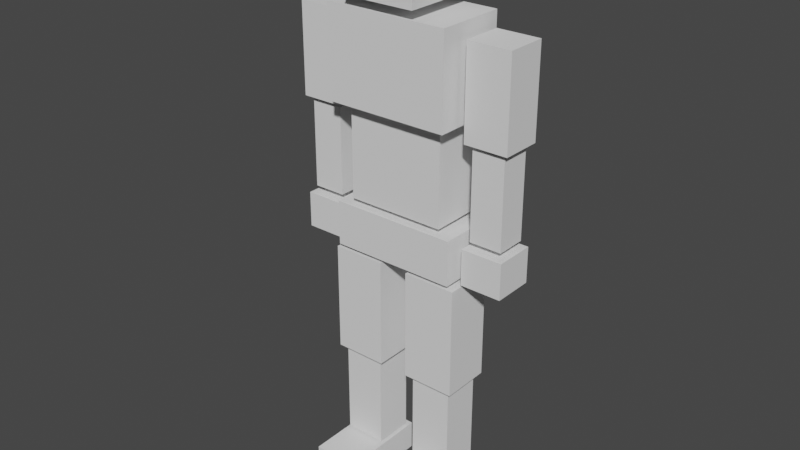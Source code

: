 # Source: Player.blend  (saved by Blender 2.91.10; exported with 4.5.12 LTS)
import bpy
from mathutils import Matrix  # noqa: F401  (used for matrix-valued properties, if any)

bpy.ops.wm.read_factory_settings(use_empty=True)
scene = bpy.context.scene
scene.name = 'Scene'

# ---- collections
col_collection = bpy.data.collections.new('Collection'); scene.collection.children.link(col_collection)

# ---- world
world_world = bpy.data.worlds.new('World'); scene.world = world_world
world_world.use_nodes = True; world_world.node_tree.nodes.clear()
_N = world_world.node_tree.nodes; _L = world_world.node_tree.links
n0 = _N.new('ShaderNodeOutputWorld'); n0.name = 'World Output'; n0.location = (300, 300)
n1 = _N.new('ShaderNodeBackground'); n1.name = 'Background'; n1.location = (10, 300)
n1.inputs[0].default_value = (0.05088, 0.05088, 0.05088, 1.0)
_L.new(n1.outputs[0], n0.inputs[0])
n0.is_active_output = True
world_world.color = (0.05088, 0.05088, 0.05088)
world_world.use_sun_shadow = False
world_world.sun_shadow_jitter_overblur = 0.0

# ---- meshes
me_cube_013 = bpy.data.meshes.new('Cube.013')
me_cube_013.from_pydata([(-0.3, 0.2395, 4.065), (-0.3, 0.2395, 4.665), (0.3, 0.2395, 4.065), (0.3, 0.2395, 4.665), (-0.3, -0.3605, 4.065), (-0.3, -0.3605, 4.665), (0.3, -0.3605, 4.065), (0.3, -0.3605, 4.665), (0.1495, 0.2177, -0.03414), (0.1495, 0.2177, 0.2181), (0.5392, 0.2177, -0.03414), (0.5392, 0.2177, 0.2181), (0.1495, -0.5353, -0.03414), (0.1495, -0.5353, 0.2181), (0.5392, -0.5353, -0.03414), (0.5392, -0.5353, 0.2181), (0.1697, 0.163, 0.2382), (0.1697, 0.163, 1.048), (0.5189, 0.163, 0.2382), (0.5189, 0.163, 1.048), (0.1697, -0.163, 0.2382), (0.1697, -0.163, 1.048), (0.5189, -0.163, 0.2382), (0.5189, -0.163, 1.048), (0.1237, 0.2059, 1.059), (0.1237, 0.2059, 1.98), (0.5649, 0.2059, 1.059), (0.5649, 0.2059, 1.98), (0.1237, -0.2059, 1.059), (0.1237, -0.2059, 1.98), (0.5649, -0.2059, 1.059), (0.5649, -0.2059, 1.98), (-0.5267, 0.2674, 2.021), (-0.5267, 0.2674, 2.392), (0.5267, 0.2674, 2.021), (0.5267, 0.2674, 2.392), (-0.5267, -0.2203, 2.021), (-0.5267, -0.2203, 2.392), (0.5267, -0.2203, 2.021), (0.5267, -0.2203, 2.392), (-0.411, 0.2674, 2.437), (-0.411, 0.2674, 3.18), (0.411, 0.2674, 2.437), (0.411, 0.2674, 3.18), (-0.411, -0.1818, 2.437), (-0.411, -0.1818, 3.18), (0.411, -0.1818, 2.437), (0.411, -0.1818, 3.18), (-0.515, 0.2952, 3.231), (-0.515, 0.2952, 3.974), (0.515, 0.2952, 3.231), (0.515, 0.2952, 3.974), (-0.515, -0.2952, 3.231), (-0.515, -0.2952, 3.974), (0.515, -0.2952, 3.231), (0.515, -0.2952, 3.974), (0.5721, 0.2143, 3.125), (0.5721, 0.2143, 3.87), (0.9339, 0.2143, 3.125), (0.9339, 0.2143, 3.87), (0.5721, -0.1234, 3.125), (0.5721, -0.1234, 3.87), (0.9339, -0.1234, 3.125), (0.9339, -0.1234, 3.87), (0.6179, 0.1715, 2.364), (0.6179, 0.1715, 3.088), (0.8881, 0.1715, 2.364), (0.8881, 0.1715, 3.088), (0.6179, -0.08058, 2.364), (0.6179, -0.08058, 3.088), (0.8881, -0.08058, 2.364), (0.8881, -0.08058, 3.088), (0.5799, 0.2154, 2.012), (0.5799, 0.2154, 2.31), (0.9262, 0.2154, 2.012), (0.9262, 0.2154, 2.31), (0.5799, -0.1245, 2.012), (0.5799, -0.1245, 2.31), (0.9262, -0.1245, 2.012), (0.9262, -0.1245, 2.31), (-0.1495, 0.2177, -0.03414), (-0.1495, 0.2177, 0.2181), (-0.5392, 0.2177, -0.03414), (-0.5392, 0.2177, 0.2181), (-0.1495, -0.5353, -0.03414), (-0.1495, -0.5353, 0.2181), (-0.5392, -0.5353, -0.03414), (-0.5392, -0.5353, 0.2181), (-0.1697, 0.163, 0.2382), (-0.1697, 0.163, 1.048), (-0.5189, 0.163, 0.2382), (-0.5189, 0.163, 1.048), (-0.1697, -0.163, 0.2382), (-0.1697, -0.163, 1.048), (-0.5189, -0.163, 0.2382), (-0.5189, -0.163, 1.048), (-0.1237, 0.2059, 1.059), (-0.1237, 0.2059, 1.98), (-0.5649, 0.2059, 1.059), (-0.5649, 0.2059, 1.98), (-0.1237, -0.2059, 1.059), (-0.1237, -0.2059, 1.98), (-0.5649, -0.2059, 1.059), (-0.5649, -0.2059, 1.98), (-0.5721, 0.2143, 3.125), (-0.5721, 0.2143, 3.87), (-0.9339, 0.2143, 3.125), (-0.9339, 0.2143, 3.87), (-0.5721, -0.1234, 3.125), (-0.5721, -0.1234, 3.87), (-0.9339, -0.1234, 3.125), (-0.9339, -0.1234, 3.87), (-0.6179, 0.1715, 2.364), (-0.6179, 0.1715, 3.088), (-0.8881, 0.1715, 2.364), (-0.8881, 0.1715, 3.088), (-0.6179, -0.08058, 2.364), (-0.6179, -0.08058, 3.088), (-0.8881, -0.08058, 2.364), (-0.8881, -0.08058, 3.088), (-0.5799, 0.2154, 2.012), (-0.5799, 0.2154, 2.31), (-0.9262, 0.2154, 2.012), (-0.9262, 0.2154, 2.31), (-0.5799, -0.1245, 2.012), (-0.5799, -0.1245, 2.31), (-0.9262, -0.1245, 2.012), (-0.9262, -0.1245, 2.31)], [], [(0, 1, 3, 2), (2, 3, 7, 6), (6, 7, 5, 4), (4, 5, 1, 0), (2, 6, 4, 0), (7, 3, 1, 5), (8, 9, 11, 10), (10, 11, 15, 14), (14, 15, 13, 12), (12, 13, 9, 8), (10, 14, 12, 8), (15, 11, 9, 13), (16, 17, 19, 18), (18, 19, 23, 22), (22, 23, 21, 20), (20, 21, 17, 16), (18, 22, 20, 16), (23, 19, 17, 21), (24, 25, 27, 26), (26, 27, 31, 30), (30, 31, 29, 28), (28, 29, 25, 24), (26, 30, 28, 24), (31, 27, 25, 29), (32, 33, 35, 34), (34, 35, 39, 38), (38, 39, 37, 36), (36, 37, 33, 32), (34, 38, 36, 32), (39, 35, 33, 37), (40, 41, 43, 42), (42, 43, 47, 46), (46, 47, 45, 44), (44, 45, 41, 40), (42, 46, 44, 40), (47, 43, 41, 45), (48, 49, 51, 50), (50, 51, 55, 54), (54, 55, 53, 52), (52, 53, 49, 48), (50, 54, 52, 48), (55, 51, 49, 53), (56, 57, 59, 58), (58, 59, 63, 62), (62, 63, 61, 60), (60, 61, 57, 56), (58, 62, 60, 56), (63, 59, 57, 61), (64, 65, 67, 66), (66, 67, 71, 70), (70, 71, 69, 68), (68, 69, 65, 64), (66, 70, 68, 64), (71, 67, 65, 69), (72, 73, 75, 74), (74, 75, 79, 78), (78, 79, 77, 76), (76, 77, 73, 72), (74, 78, 76, 72), (79, 75, 73, 77), (80, 82, 83, 81), (82, 86, 87, 83), (86, 84, 85, 87), (84, 80, 81, 85), (82, 80, 84, 86), (87, 85, 81, 83), (88, 90, 91, 89), (90, 94, 95, 91), (94, 92, 93, 95), (92, 88, 89, 93), (90, 88, 92, 94), (95, 93, 89, 91), (96, 98, 99, 97), (98, 102, 103, 99), (102, 100, 101, 103), (100, 96, 97, 101), (98, 96, 100, 102), (103, 101, 97, 99), (104, 106, 107, 105), (106, 110, 111, 107), (110, 108, 109, 111), (108, 104, 105, 109), (106, 104, 108, 110), (111, 109, 105, 107), (112, 114, 115, 113), (114, 118, 119, 115), (118, 116, 117, 119), (116, 112, 113, 117), (114, 112, 116, 118), (119, 117, 113, 115), (120, 122, 123, 121), (122, 126, 127, 123), (126, 124, 125, 127), (124, 120, 121, 125), (122, 120, 124, 126), (127, 125, 121, 123)])
_uv = me_cube_013.uv_layers.new(name='UVMap')
_uv.uv.foreach_set('vector', [0.375, 0.0, 0.625, 0.0, 0.625, 0.25, 0.375, 0.25, 0.375, 0.25, 0.625, 0.25, 0.625, 0.5, 0.375, 0.5, 0.375, 0.5, 0.625, 0.5, 0.625, 0.75, 0.375, 0.75, 0.375, 0.75, 0.625, 0.75, 0.625, 1.0, 0.375, 1.0, 0.125, 0.5, 0.375, 0.5, 0.375, 0.75, 0.125, 0.75, 0.625, 0.5, 0.875, 0.5, 0.875, 0.75, 0.625, 0.75, 0.375, 0.0, 0.625, 0.0, 0.625, 0.25, 0.375, 0.25, 0.375, 0.25, 0.625, 0.25, 0.625, 0.5, 0.375, 0.5, 0.375, 0.5, 0.625, 0.5, 0.625, 0.75, 0.375, 0.75, 0.375, 0.75, 0.625, 0.75, 0.625, 1.0, 0.375, 1.0, 0.125, 0.5, 0.375, 0.5, 0.375, 0.75, 0.125, 0.75, 0.625, 0.5, 0.875, 0.5, 0.875, 0.75, 0.625, 0.75, 0.375, 0.0, 0.625, 0.0, 0.625, 0.25, 0.375, 0.25, 0.375, 0.25, 0.625, 0.25, 0.625, 0.5, 0.375, 0.5, 0.375, 0.5, 0.625, 0.5, 0.625, 0.75, 0.375, 0.75, 0.375, 0.75, 0.625, 0.75, 0.625, 1.0, 0.375, 1.0, 0.125, 0.5, 0.375, 0.5, 0.375, 0.75, 0.125, 0.75, 0.625, 0.5, 0.875, 0.5, 0.875, 0.75, 0.625, 0.75, 0.375, 0.0, 0.625, 0.0, 0.625, 0.25, 0.375, 0.25, 0.375, 0.25, 0.625, 0.25, 0.625, 0.5, 0.375, 0.5, 0.375, 0.5, 0.625, 0.5, 0.625, 0.75, 0.375, 0.75, 0.375, 0.75, 0.625, 0.75, 0.625, 1.0, 0.375, 1.0, 0.125, 0.5, 0.375, 0.5, 0.375, 0.75, 0.125, 0.75, 0.625, 0.5, 0.875, 0.5, 0.875, 0.75, 0.625, 0.75, 0.375, 0.0, 0.625, 0.0, 0.625, 0.25, 0.375, 0.25, 0.375, 0.25, 0.625, 0.25, 0.625, 0.5, 0.375, 0.5, 0.375, 0.5, 0.625, 0.5, 0.625, 0.75, 0.375, 0.75, 0.375, 0.75, 0.625, 0.75, 0.625, 1.0, 0.375, 1.0, 0.125, 0.5, 0.375, 0.5, 0.375, 0.75, 0.125, 0.75, 0.625, 0.5, 0.875, 0.5, 0.875, 0.75, 0.625, 0.75, 0.375, 0.0, 0.625, 0.0, 0.625, 0.25, 0.375, 0.25, 0.375, 0.25, 0.625, 0.25, 0.625, 0.5, 0.375, 0.5, 0.375, 0.5, 0.625, 0.5, 0.625, 0.75, 0.375, 0.75, 0.375, 0.75, 0.625, 0.75, 0.625, 1.0, 0.375, 1.0, 0.125, 0.5, 0.375, 0.5, 0.375, 0.75, 0.125, 0.75, 0.625, 0.5, 0.875, 0.5, 0.875, 0.75, 0.625, 0.75, 0.375, 0.0, 0.625, 0.0, 0.625, 0.25, 0.375, 0.25, 0.375, 0.25, 0.625, 0.25, 0.625, 0.5, 0.375, 0.5, 0.375, 0.5, 0.625, 0.5, 0.625, 0.75, 0.375, 0.75, 0.375, 0.75, 0.625, 0.75, 0.625, 1.0, 0.375, 1.0, 0.125, 0.5, 0.375, 0.5, 0.375, 0.75, 0.125, 0.75, 0.625, 0.5, 0.875, 0.5, 0.875, 0.75, 0.625, 0.75, 0.375, 0.0, 0.625, 0.0, 0.625, 0.25, 0.375, 0.25, 0.375, 0.25, 0.625, 0.25, 0.625, 0.5, 0.375, 0.5, 0.375, 0.5, 0.625, 0.5, 0.625, 0.75, 0.375, 0.75, 0.375, 0.75, 0.625, 0.75, 0.625, 1.0, 0.375, 1.0, 0.125, 0.5, 0.375, 0.5, 0.375, 0.75, 0.125, 0.75, 0.625, 0.5, 0.875, 0.5, 0.875, 0.75, 0.625, 0.75, 0.375, 0.0, 0.625, 0.0, 0.625, 0.25, 0.375, 0.25, 0.375, 0.25, 0.625, 0.25, 0.625, 0.5, 0.375, 0.5, 0.375, 0.5, 0.625, 0.5, 0.625, 0.75, 0.375, 0.75, 0.375, 0.75, 0.625, 0.75, 0.625, 1.0, 0.375, 1.0, 0.125, 0.5, 0.375, 0.5, 0.375, 0.75, 0.125, 0.75, 0.625, 0.5, 0.875, 0.5, 0.875, 0.75, 0.625, 0.75, 0.375, 0.0, 0.625, 0.0, 0.625, 0.25, 0.375, 0.25, 0.375, 0.25, 0.625, 0.25, 0.625, 0.5, 0.375, 0.5, 0.375, 0.5, 0.625, 0.5, 0.625, 0.75, 0.375, 0.75, 0.375, 0.75, 0.625, 0.75, 0.625, 1.0, 0.375, 1.0, 0.125, 0.5, 0.375, 0.5, 0.375, 0.75, 0.125, 0.75, 0.625, 0.5, 0.875, 0.5, 0.875, 0.75, 0.625, 0.75, 0.375, 0.0, 0.375, 0.25, 0.625, 0.25, 0.625, 0.0, 0.375, 0.25, 0.375, 0.5, 0.625, 0.5, 0.625, 0.25, 0.375, 0.5, 0.375, 0.75, 0.625, 0.75, 0.625, 0.5, 0.375, 0.75, 0.375, 1.0, 0.625, 1.0, 0.625, 0.75, 0.125, 0.5, 0.125, 0.75, 0.375, 0.75, 0.375, 0.5, 0.625, 0.5, 0.625, 0.75, 0.875, 0.75, 0.875, 0.5, 0.375, 0.0, 0.375, 0.25, 0.625, 0.25, 0.625, 0.0, 0.375, 0.25, 0.375, 0.5, 0.625, 0.5, 0.625, 0.25, 0.375, 0.5, 0.375, 0.75, 0.625, 0.75, 0.625, 0.5, 0.375, 0.75, 0.375, 1.0, 0.625, 1.0, 0.625, 0.75, 0.125, 0.5, 0.125, 0.75, 0.375, 0.75, 0.375, 0.5, 0.625, 0.5, 0.625, 0.75, 0.875, 0.75, 0.875, 0.5, 0.375, 0.0, 0.375, 0.25, 0.625, 0.25, 0.625, 0.0, 0.375, 0.25, 0.375, 0.5, 0.625, 0.5, 0.625, 0.25, 0.375, 0.5, 0.375, 0.75, 0.625, 0.75, 0.625, 0.5, 0.375, 0.75, 0.375, 1.0, 0.625, 1.0, 0.625, 0.75, 0.125, 0.5, 0.125, 0.75, 0.375, 0.75, 0.375, 0.5, 0.625, 0.5, 0.625, 0.75, 0.875, 0.75, 0.875, 0.5, 0.375, 0.0, 0.375, 0.25, 0.625, 0.25, 0.625, 0.0, 0.375, 0.25, 0.375, 0.5, 0.625, 0.5, 0.625, 0.25, 0.375, 0.5, 0.375, 0.75, 0.625, 0.75, 0.625, 0.5, 0.375, 0.75, 0.375, 1.0, 0.625, 1.0, 0.625, 0.75, 0.125, 0.5, 0.125, 0.75, 0.375, 0.75, 0.375, 0.5, 0.625, 0.5, 0.625, 0.75, 0.875, 0.75, 0.875, 0.5, 0.375, 0.0, 0.375, 0.25, 0.625, 0.25, 0.625, 0.0, 0.375, 0.25, 0.375, 0.5, 0.625, 0.5, 0.625, 0.25, 0.375, 0.5, 0.375, 0.75, 0.625, 0.75, 0.625, 0.5, 0.375, 0.75, 0.375, 1.0, 0.625, 1.0, 0.625, 0.75, 0.125, 0.5, 0.125, 0.75, 0.375, 0.75, 0.375, 0.5, 0.625, 0.5, 0.625, 0.75, 0.875, 0.75, 0.875, 0.5, 0.375, 0.0, 0.375, 0.25, 0.625, 0.25, 0.625, 0.0, 0.375, 0.25, 0.375, 0.5, 0.625, 0.5, 0.625, 0.25, 0.375, 0.5, 0.375, 0.75, 0.625, 0.75, 0.625, 0.5, 0.375, 0.75, 0.375, 1.0, 0.625, 1.0, 0.625, 0.75, 0.125, 0.5, 0.125, 0.75, 0.375, 0.75, 0.375, 0.5, 0.625, 0.5, 0.625, 0.75, 0.875, 0.75, 0.875, 0.5])
me_cube_013.use_remesh_fix_poles = True
me_cube_013.use_remesh_preserve_attributes = False
me_cube_013.use_mirror_vertex_groups = False
me_cube_013.update()
arm_metarig = bpy.data.armatures.new('metarig')  # bones are not reproduced

# ---- objects
ob_cube_009 = bpy.data.objects.new('Cube.009', me_cube_013)
ob_metarig = bpy.data.objects.new('metarig', arm_metarig)

# ---- transforms, parenting, visibility, modifiers, constraints
ob_cube_009.parent = ob_metarig
ob_cube_009.location = (0.0, 0.0, 0.0)
ob_cube_009.lineart.crease_threshold = 0.0
_vg = ob_cube_009.vertex_groups.new(name='spine.001')
_vg.add([32, 33, 34, 35, 36, 37, 38, 39], 1.0, 'REPLACE')
_vg = ob_cube_009.vertex_groups.new(name='spine.002')
_vg.add([40, 41, 42, 43, 44, 45, 46, 47], 1.0, 'REPLACE')
_vg = ob_cube_009.vertex_groups.new(name='spine.003')
_vg.add([48, 49, 50, 51, 52, 53, 54, 55], 1.0, 'REPLACE')
_vg = ob_cube_009.vertex_groups.new(name='head')
_vg.add([0, 1, 2, 3, 4, 5, 6, 7], 1.0, 'REPLACE')
_vg = ob_cube_009.vertex_groups.new(name='upper_arm.L')
_vg.add([56, 57, 58, 59, 60, 61, 62, 63], 1.0, 'REPLACE')
_vg = ob_cube_009.vertex_groups.new(name='forearm.L')
_vg.add([64, 65, 66, 67, 68, 69, 70, 71], 1.0, 'REPLACE')
_vg = ob_cube_009.vertex_groups.new(name='hand.L')
_vg.add([72, 73, 74, 75, 76, 77, 78, 79], 1.0, 'REPLACE')
_vg = ob_cube_009.vertex_groups.new(name='upper_arm.R')
_vg.add([104, 105, 106, 107, 108, 109, 110, 111], 1.0, 'REPLACE')
_vg = ob_cube_009.vertex_groups.new(name='forearm.R')
_vg.add([112, 113, 114, 115, 116, 117, 118, 119], 1.0, 'REPLACE')
_vg = ob_cube_009.vertex_groups.new(name='hand.R')
_vg.add([120, 121, 122, 123, 124, 125, 126, 127], 1.0, 'REPLACE')
_vg = ob_cube_009.vertex_groups.new(name='thigh.L')
_vg.add([24, 25, 26, 27, 28, 29, 30, 31], 1.0, 'REPLACE')
_vg = ob_cube_009.vertex_groups.new(name='shin.L')
_vg.add([16, 17, 18, 19, 20, 21, 22, 23], 1.0, 'REPLACE')
_vg = ob_cube_009.vertex_groups.new(name='toe.L')
_vg.add([8, 9, 10, 11, 12, 13, 14, 15], 1.0, 'REPLACE')
_vg = ob_cube_009.vertex_groups.new(name='thigh.R')
_vg.add([96, 97, 98, 99, 100, 101, 102, 103], 1.0, 'REPLACE')
_vg = ob_cube_009.vertex_groups.new(name='shin.R')
_vg.add([88, 89, 90, 91, 92, 93, 94, 95], 1.0, 'REPLACE')
_vg = ob_cube_009.vertex_groups.new(name='toe.R')
_vg.add([80, 81, 82, 83, 84, 85, 86, 87], 1.0, 'REPLACE')
_m = ob_cube_009.modifiers.new('Armature', 'ARMATURE')
_m.object = ob_metarig
ob_metarig.location = (0.0, 0.0, 0.0)
ob_metarig.lineart.crease_threshold = 0.0

# ---- collection membership
col_collection.objects.link(ob_cube_009)
col_collection.objects.link(ob_metarig)

# ---- scene / render settings (as saved in the file)
scene.frame_start = 1; scene.frame_end = 250; scene.frame_set(45)
scene.render.engine = 'BLENDER_EEVEE_NEXT'
scene.cycles.use_denoising = False
scene.cycles.samples = 128
scene.cycles.sampling_pattern = 'TABULATED_SOBOL'
scene.cycles.use_adaptive_sampling = False
scene.cycles.use_light_tree = False
scene.view_settings.view_transform = 'Filmic'
bpy.context.view_layer.update()

# ---- added for rendering (the .blend has no active camera and no usable light): camera, sun
cam_auto = bpy.data.cameras.new('AutoCamera')
cam_auto.lens = 50.0
cam_auto.sensor_width = 36.0
cam_auto.clip_end = 1000.0
ob_auto_camera = bpy.data.objects.new('AutoCamera', cam_auto)
scene.collection.objects.link(ob_auto_camera)
ob_auto_camera.location = (4.7415, -5.80981, 6.10874)
ob_auto_camera.rotation_euler = (1.09748, -7.21219e-08, 0.694738)
scene.camera = ob_auto_camera
light_auto_sun = bpy.data.lights.new('AutoSun', 'SUN')
light_auto_sun.energy = 3.0
light_auto_sun.angle = 0.0523599
ob_auto_sun = bpy.data.objects.new('AutoSun', light_auto_sun)
scene.collection.objects.link(ob_auto_sun)
ob_auto_sun.rotation_euler = (0.872665, 0.174533, 0.523599)
bpy.context.view_layer.update()

